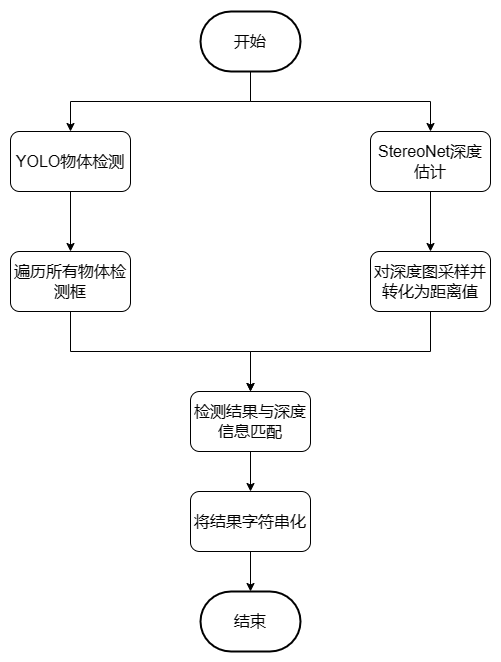

The diagram above was exported from draw.io. Its source (the exported page's mxGraphModel, read from the mxfile embedded in the PNG):
<mxGraphModel dx="2017" dy="1124" grid="1" gridSize="10" guides="1" tooltips="1" connect="1" arrows="1" fold="1" page="1" pageScale="1" pageWidth="827" pageHeight="1169" math="0" shadow="0">
  <root>
    <mxCell id="0" />
    <mxCell id="1" parent="0" />
    <mxCell id="kI2FuoinJwH_u-P8z39m-5" style="edgeStyle=orthogonalEdgeStyle;rounded=0;orthogonalLoop=1;jettySize=auto;html=1;exitX=0.5;exitY=1;exitDx=0;exitDy=0;exitPerimeter=0;entryX=0.5;entryY=0;entryDx=0;entryDy=0;fontSize=16;" edge="1" parent="1" source="kI2FuoinJwH_u-P8z39m-1" target="kI2FuoinJwH_u-P8z39m-3">
      <mxGeometry relative="1" as="geometry" />
    </mxCell>
    <mxCell id="kI2FuoinJwH_u-P8z39m-6" style="edgeStyle=orthogonalEdgeStyle;rounded=0;orthogonalLoop=1;jettySize=auto;html=1;entryX=0.5;entryY=0;entryDx=0;entryDy=0;fontSize=16;" edge="1" parent="1" source="kI2FuoinJwH_u-P8z39m-1" target="kI2FuoinJwH_u-P8z39m-4">
      <mxGeometry relative="1" as="geometry">
        <Array as="points">
          <mxPoint x="400" y="130" />
          <mxPoint x="580" y="130" />
        </Array>
      </mxGeometry>
    </mxCell>
    <mxCell id="kI2FuoinJwH_u-P8z39m-1" value="开始" style="strokeWidth=2;html=1;shape=mxgraph.flowchart.terminator;whiteSpace=wrap;fontSize=16;" vertex="1" parent="1">
      <mxGeometry x="350" y="40" width="100" height="60" as="geometry" />
    </mxCell>
    <mxCell id="kI2FuoinJwH_u-P8z39m-2" value="结束" style="strokeWidth=2;html=1;shape=mxgraph.flowchart.terminator;whiteSpace=wrap;fontSize=16;" vertex="1" parent="1">
      <mxGeometry x="350" y="620" width="100" height="60" as="geometry" />
    </mxCell>
    <mxCell id="kI2FuoinJwH_u-P8z39m-11" style="edgeStyle=orthogonalEdgeStyle;rounded=0;orthogonalLoop=1;jettySize=auto;html=1;entryX=0.5;entryY=0;entryDx=0;entryDy=0;fontSize=16;" edge="1" parent="1" source="kI2FuoinJwH_u-P8z39m-3" target="kI2FuoinJwH_u-P8z39m-7">
      <mxGeometry relative="1" as="geometry" />
    </mxCell>
    <mxCell id="kI2FuoinJwH_u-P8z39m-3" value="YOLO物体检测" style="rounded=1;whiteSpace=wrap;html=1;fontSize=16;" vertex="1" parent="1">
      <mxGeometry x="160" y="160" width="120" height="60" as="geometry" />
    </mxCell>
    <mxCell id="kI2FuoinJwH_u-P8z39m-12" style="edgeStyle=orthogonalEdgeStyle;rounded=0;orthogonalLoop=1;jettySize=auto;html=1;entryX=0.5;entryY=0;entryDx=0;entryDy=0;fontSize=16;" edge="1" parent="1" source="kI2FuoinJwH_u-P8z39m-4" target="kI2FuoinJwH_u-P8z39m-8">
      <mxGeometry relative="1" as="geometry" />
    </mxCell>
    <mxCell id="kI2FuoinJwH_u-P8z39m-4" value="StereoNet深度估计" style="rounded=1;whiteSpace=wrap;html=1;fontSize=16;" vertex="1" parent="1">
      <mxGeometry x="520" y="160" width="120" height="60" as="geometry" />
    </mxCell>
    <mxCell id="kI2FuoinJwH_u-P8z39m-15" style="edgeStyle=orthogonalEdgeStyle;rounded=0;orthogonalLoop=1;jettySize=auto;html=1;entryX=0.5;entryY=0;entryDx=0;entryDy=0;fontSize=16;" edge="1" parent="1" source="kI2FuoinJwH_u-P8z39m-7" target="kI2FuoinJwH_u-P8z39m-9">
      <mxGeometry relative="1" as="geometry">
        <Array as="points">
          <mxPoint x="220" y="380" />
          <mxPoint x="400" y="380" />
        </Array>
      </mxGeometry>
    </mxCell>
    <mxCell id="kI2FuoinJwH_u-P8z39m-7" value="遍历所有物体检测框" style="rounded=1;whiteSpace=wrap;html=1;fontSize=16;" vertex="1" parent="1">
      <mxGeometry x="160" y="280" width="120" height="60" as="geometry" />
    </mxCell>
    <mxCell id="kI2FuoinJwH_u-P8z39m-16" style="edgeStyle=orthogonalEdgeStyle;rounded=0;orthogonalLoop=1;jettySize=auto;html=1;fontSize=16;" edge="1" parent="1" source="kI2FuoinJwH_u-P8z39m-8">
      <mxGeometry relative="1" as="geometry">
        <mxPoint x="400" y="420" as="targetPoint" />
        <Array as="points">
          <mxPoint x="580" y="380" />
          <mxPoint x="400" y="380" />
        </Array>
      </mxGeometry>
    </mxCell>
    <mxCell id="kI2FuoinJwH_u-P8z39m-8" value="对深度图采样并转化为距离值" style="rounded=1;whiteSpace=wrap;html=1;fontSize=16;" vertex="1" parent="1">
      <mxGeometry x="520" y="280" width="120" height="60" as="geometry" />
    </mxCell>
    <mxCell id="kI2FuoinJwH_u-P8z39m-17" style="edgeStyle=orthogonalEdgeStyle;rounded=0;orthogonalLoop=1;jettySize=auto;html=1;entryX=0.5;entryY=0;entryDx=0;entryDy=0;fontSize=16;" edge="1" parent="1" source="kI2FuoinJwH_u-P8z39m-9" target="kI2FuoinJwH_u-P8z39m-10">
      <mxGeometry relative="1" as="geometry" />
    </mxCell>
    <mxCell id="kI2FuoinJwH_u-P8z39m-9" value="检测结果与深度信息匹配" style="rounded=1;whiteSpace=wrap;html=1;fontSize=16;" vertex="1" parent="1">
      <mxGeometry x="340" y="420" width="120" height="60" as="geometry" />
    </mxCell>
    <mxCell id="kI2FuoinJwH_u-P8z39m-18" style="edgeStyle=orthogonalEdgeStyle;rounded=0;orthogonalLoop=1;jettySize=auto;html=1;entryX=0.5;entryY=0;entryDx=0;entryDy=0;entryPerimeter=0;fontSize=16;" edge="1" parent="1" source="kI2FuoinJwH_u-P8z39m-10" target="kI2FuoinJwH_u-P8z39m-2">
      <mxGeometry relative="1" as="geometry" />
    </mxCell>
    <mxCell id="kI2FuoinJwH_u-P8z39m-10" value="将结果字符串化" style="rounded=1;whiteSpace=wrap;html=1;fontSize=16;" vertex="1" parent="1">
      <mxGeometry x="340" y="520" width="120" height="60" as="geometry" />
    </mxCell>
  </root>
</mxGraphModel>